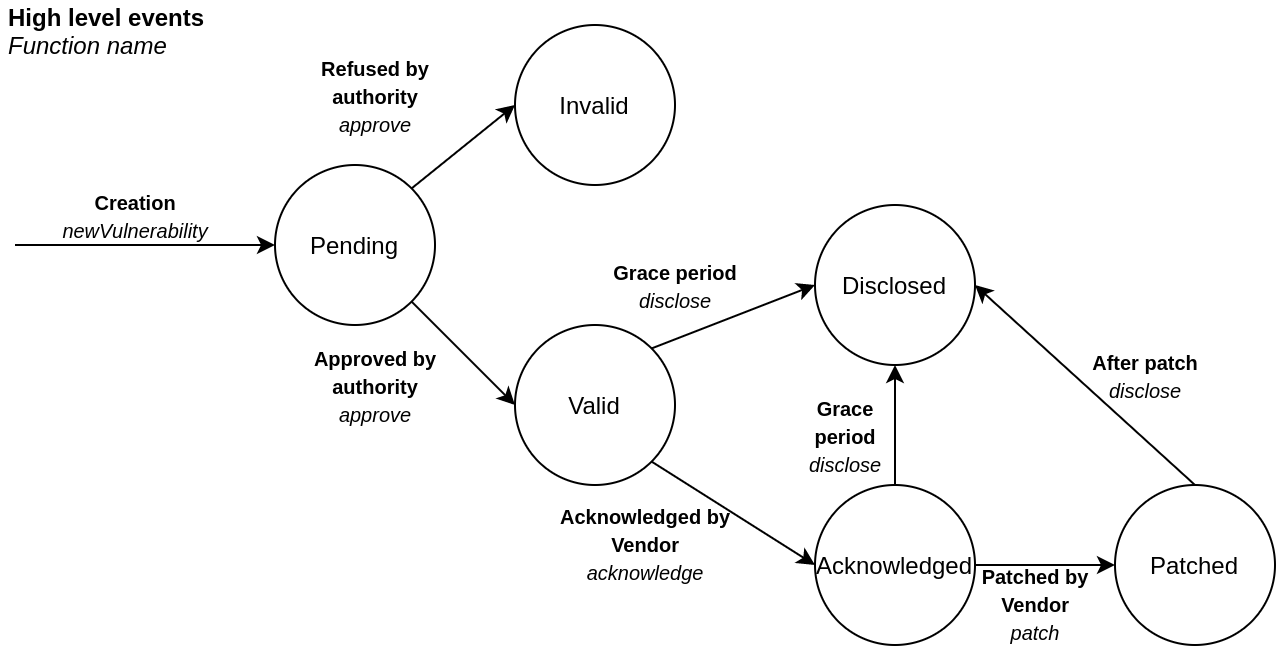

The diagram above was exported from draw.io. Its source (the exported page's mxGraphModel, read from the mxfile embedded in the PNG):
<mxGraphModel dx="1129" dy="645" grid="1" gridSize="10" guides="1" tooltips="1" connect="1" arrows="1" fold="1" page="1" pageScale="1" pageWidth="827" pageHeight="1169" math="0" shadow="0">
  <root>
    <mxCell id="0" />
    <mxCell id="1" parent="0" />
    <mxCell id="Uzguk7ZjZwQaBiymcAaw-1" value="Pending" style="ellipse;whiteSpace=wrap;html=1;aspect=fixed;" parent="1" vertex="1">
      <mxGeometry x="180" y="380" width="80" height="80" as="geometry" />
    </mxCell>
    <mxCell id="Uzguk7ZjZwQaBiymcAaw-2" value="Invalid" style="ellipse;whiteSpace=wrap;html=1;aspect=fixed;" parent="1" vertex="1">
      <mxGeometry x="300" y="310" width="80" height="80" as="geometry" />
    </mxCell>
    <mxCell id="Uzguk7ZjZwQaBiymcAaw-3" value="Valid" style="ellipse;whiteSpace=wrap;html=1;aspect=fixed;" parent="1" vertex="1">
      <mxGeometry x="300" y="460" width="80" height="80" as="geometry" />
    </mxCell>
    <mxCell id="Uzguk7ZjZwQaBiymcAaw-4" value="Acknowledged" style="ellipse;whiteSpace=wrap;html=1;aspect=fixed;" parent="1" vertex="1">
      <mxGeometry x="450" y="540" width="80" height="80" as="geometry" />
    </mxCell>
    <mxCell id="Uzguk7ZjZwQaBiymcAaw-5" value="Patched" style="ellipse;whiteSpace=wrap;html=1;aspect=fixed;" parent="1" vertex="1">
      <mxGeometry x="600" y="540" width="80" height="80" as="geometry" />
    </mxCell>
    <mxCell id="Uzguk7ZjZwQaBiymcAaw-6" value="Disclosed" style="ellipse;whiteSpace=wrap;html=1;aspect=fixed;" parent="1" vertex="1">
      <mxGeometry x="450" y="400" width="80" height="80" as="geometry" />
    </mxCell>
    <mxCell id="Uzguk7ZjZwQaBiymcAaw-7" value="" style="endArrow=classic;html=1;exitX=1;exitY=0;exitDx=0;exitDy=0;entryX=0;entryY=0.5;entryDx=0;entryDy=0;" parent="1" source="Uzguk7ZjZwQaBiymcAaw-1" target="Uzguk7ZjZwQaBiymcAaw-2" edge="1">
      <mxGeometry width="50" height="50" relative="1" as="geometry">
        <mxPoint x="240" y="340" as="sourcePoint" />
        <mxPoint x="290" y="290" as="targetPoint" />
      </mxGeometry>
    </mxCell>
    <mxCell id="Uzguk7ZjZwQaBiymcAaw-8" value="" style="endArrow=classic;html=1;exitX=1;exitY=1;exitDx=0;exitDy=0;entryX=0;entryY=0.5;entryDx=0;entryDy=0;" parent="1" source="Uzguk7ZjZwQaBiymcAaw-1" target="Uzguk7ZjZwQaBiymcAaw-3" edge="1">
      <mxGeometry width="50" height="50" relative="1" as="geometry">
        <mxPoint x="170" y="540" as="sourcePoint" />
        <mxPoint x="220" y="490" as="targetPoint" />
      </mxGeometry>
    </mxCell>
    <mxCell id="Uzguk7ZjZwQaBiymcAaw-9" value="" style="endArrow=classic;html=1;entryX=0;entryY=0.5;entryDx=0;entryDy=0;" parent="1" target="Uzguk7ZjZwQaBiymcAaw-1" edge="1">
      <mxGeometry width="50" height="50" relative="1" as="geometry">
        <mxPoint x="50" y="420" as="sourcePoint" />
        <mxPoint x="60" y="420" as="targetPoint" />
      </mxGeometry>
    </mxCell>
    <mxCell id="Uzguk7ZjZwQaBiymcAaw-10" value="" style="endArrow=classic;html=1;exitX=1;exitY=0;exitDx=0;exitDy=0;entryX=0;entryY=0.5;entryDx=0;entryDy=0;" parent="1" source="Uzguk7ZjZwQaBiymcAaw-3" target="Uzguk7ZjZwQaBiymcAaw-6" edge="1">
      <mxGeometry width="50" height="50" relative="1" as="geometry">
        <mxPoint x="260" y="620" as="sourcePoint" />
        <mxPoint x="310" y="570" as="targetPoint" />
      </mxGeometry>
    </mxCell>
    <mxCell id="Uzguk7ZjZwQaBiymcAaw-11" value="" style="endArrow=classic;html=1;exitX=1;exitY=1;exitDx=0;exitDy=0;entryX=0;entryY=0.5;entryDx=0;entryDy=0;" parent="1" source="Uzguk7ZjZwQaBiymcAaw-3" target="Uzguk7ZjZwQaBiymcAaw-4" edge="1">
      <mxGeometry width="50" height="50" relative="1" as="geometry">
        <mxPoint x="360" y="600" as="sourcePoint" />
        <mxPoint x="410" y="550" as="targetPoint" />
      </mxGeometry>
    </mxCell>
    <mxCell id="Uzguk7ZjZwQaBiymcAaw-12" value="" style="endArrow=classic;html=1;exitX=1;exitY=0.5;exitDx=0;exitDy=0;entryX=0;entryY=0.5;entryDx=0;entryDy=0;" parent="1" source="Uzguk7ZjZwQaBiymcAaw-4" target="Uzguk7ZjZwQaBiymcAaw-5" edge="1">
      <mxGeometry width="50" height="50" relative="1" as="geometry">
        <mxPoint x="530" y="680" as="sourcePoint" />
        <mxPoint x="580" y="630" as="targetPoint" />
      </mxGeometry>
    </mxCell>
    <mxCell id="Uzguk7ZjZwQaBiymcAaw-13" value="" style="endArrow=classic;html=1;exitX=0.5;exitY=0;exitDx=0;exitDy=0;entryX=0.5;entryY=1;entryDx=0;entryDy=0;" parent="1" source="Uzguk7ZjZwQaBiymcAaw-4" target="Uzguk7ZjZwQaBiymcAaw-6" edge="1">
      <mxGeometry width="50" height="50" relative="1" as="geometry">
        <mxPoint x="540" y="550" as="sourcePoint" />
        <mxPoint x="590" y="500" as="targetPoint" />
      </mxGeometry>
    </mxCell>
    <mxCell id="Uzguk7ZjZwQaBiymcAaw-14" value="" style="endArrow=classic;html=1;exitX=0.5;exitY=0;exitDx=0;exitDy=0;entryX=1;entryY=0.5;entryDx=0;entryDy=0;" parent="1" source="Uzguk7ZjZwQaBiymcAaw-5" target="Uzguk7ZjZwQaBiymcAaw-6" edge="1">
      <mxGeometry width="50" height="50" relative="1" as="geometry">
        <mxPoint x="610" y="500" as="sourcePoint" />
        <mxPoint x="660" y="450" as="targetPoint" />
      </mxGeometry>
    </mxCell>
    <mxCell id="Uzguk7ZjZwQaBiymcAaw-17" value="&lt;font style=&quot;font-size: 10px&quot;&gt;&lt;b&gt;Creation&lt;/b&gt;&lt;br&gt;&lt;i&gt;newVulnerability&lt;/i&gt;&lt;/font&gt;" style="text;html=1;align=center;verticalAlign=middle;resizable=0;points=[];autosize=1;" parent="1" vertex="1">
      <mxGeometry x="65" y="385" width="90" height="40" as="geometry" />
    </mxCell>
    <mxCell id="Uzguk7ZjZwQaBiymcAaw-18" value="&lt;font style=&quot;font-size: 10px&quot;&gt;&lt;b&gt;Refused by&lt;br&gt;authority&lt;/b&gt;&lt;br&gt;&lt;i&gt;approve&lt;/i&gt;&lt;/font&gt;" style="text;html=1;align=center;verticalAlign=middle;resizable=0;points=[];autosize=1;" parent="1" vertex="1">
      <mxGeometry x="195" y="320" width="70" height="50" as="geometry" />
    </mxCell>
    <mxCell id="Uzguk7ZjZwQaBiymcAaw-19" value="&lt;font style=&quot;font-size: 10px&quot;&gt;&lt;b&gt;Approved by&lt;br&gt;authority&lt;/b&gt;&lt;br&gt;&lt;i&gt;approve&lt;/i&gt;&lt;/font&gt;" style="text;html=1;align=center;verticalAlign=middle;resizable=0;points=[];autosize=1;" parent="1" vertex="1">
      <mxGeometry x="190" y="465" width="80" height="50" as="geometry" />
    </mxCell>
    <mxCell id="Uzguk7ZjZwQaBiymcAaw-20" value="&lt;font style=&quot;font-size: 10px&quot;&gt;&lt;b&gt;Acknowledged by&lt;br&gt;Vendor&lt;/b&gt;&lt;br&gt;&lt;i&gt;acknowledge&lt;/i&gt;&lt;/font&gt;" style="text;html=1;align=center;verticalAlign=middle;resizable=0;points=[];autosize=1;" parent="1" vertex="1">
      <mxGeometry x="315" y="544" width="100" height="50" as="geometry" />
    </mxCell>
    <mxCell id="Uzguk7ZjZwQaBiymcAaw-21" value="&lt;font style=&quot;font-size: 10px&quot;&gt;&lt;b&gt;Patched by&lt;br&gt;Vendor&lt;/b&gt;&lt;/font&gt;&lt;br&gt;&lt;i&gt;&lt;span style=&quot;font-size: 10px&quot;&gt;patch&lt;/span&gt;&lt;/i&gt;" style="text;html=1;align=center;verticalAlign=middle;resizable=0;points=[];autosize=1;" parent="1" vertex="1">
      <mxGeometry x="525" y="574" width="70" height="50" as="geometry" />
    </mxCell>
    <mxCell id="Uzguk7ZjZwQaBiymcAaw-22" value="&lt;font style=&quot;font-size: 10px&quot;&gt;&lt;b&gt;Grace period&lt;/b&gt;&lt;br&gt;&lt;i&gt;disclose&lt;/i&gt;&lt;/font&gt;" style="text;html=1;align=center;verticalAlign=middle;resizable=0;points=[];autosize=1;" parent="1" vertex="1">
      <mxGeometry x="340" y="420" width="80" height="40" as="geometry" />
    </mxCell>
    <mxCell id="Uzguk7ZjZwQaBiymcAaw-23" value="&lt;font style=&quot;font-size: 10px&quot;&gt;&lt;b&gt;Grace&lt;br&gt;period&lt;/b&gt;&lt;br&gt;&lt;i&gt;disclose&lt;/i&gt;&lt;/font&gt;" style="text;html=1;align=center;verticalAlign=middle;resizable=0;points=[];autosize=1;" parent="1" vertex="1">
      <mxGeometry x="440" y="490" width="50" height="50" as="geometry" />
    </mxCell>
    <mxCell id="Uzguk7ZjZwQaBiymcAaw-24" value="&lt;font style=&quot;font-size: 10px&quot;&gt;&lt;b&gt;After patch&lt;/b&gt;&lt;br&gt;&lt;i&gt;disclose&lt;/i&gt;&lt;/font&gt;" style="text;html=1;align=center;verticalAlign=middle;resizable=0;points=[];autosize=1;" parent="1" vertex="1">
      <mxGeometry x="580" y="465" width="70" height="40" as="geometry" />
    </mxCell>
    <mxCell id="4UzTouBmh5NmMpIaTESx-1" value="&lt;b&gt;High level events&lt;/b&gt;&lt;br&gt;&lt;i&gt;Function name&lt;/i&gt;" style="text;html=1;align=left;verticalAlign=middle;resizable=0;points=[];autosize=1;" parent="1" vertex="1">
      <mxGeometry x="45" y="298" width="110" height="30" as="geometry" />
    </mxCell>
  </root>
</mxGraphModel>